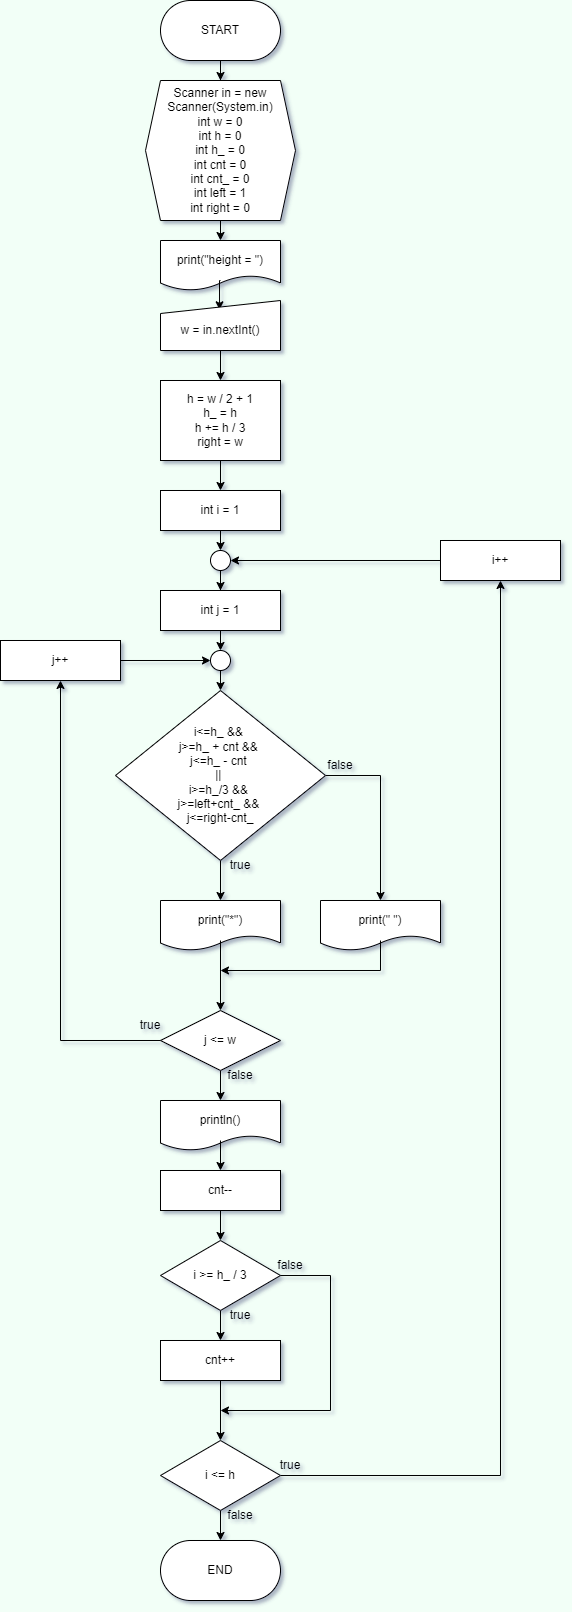

The diagram above was exported from draw.io. Its source (the exported page's mxGraphModel, read from the mxfile embedded in the PNG):
<mxGraphModel dx="60" dy="727" grid="1" gridSize="10" guides="1" tooltips="1" connect="1" arrows="1" fold="1" page="0" pageScale="1" pageWidth="827" pageHeight="1169" background="#F2FFF7" math="0" shadow="1">
  <root>
    <mxCell id="0" />
    <mxCell id="1" parent="0" />
    <mxCell id="zRSfNUeAWflmuNDYjrsS-2" value="" style="rounded=1;whiteSpace=wrap;html=1;arcSize=50;" vertex="1" parent="1">
      <mxGeometry x="770" y="370" width="120" height="60" as="geometry" />
    </mxCell>
    <mxCell id="zRSfNUeAWflmuNDYjrsS-6" style="edgeStyle=orthogonalEdgeStyle;rounded=0;orthogonalLoop=1;jettySize=auto;html=1;exitX=0.5;exitY=1;exitDx=0;exitDy=0;entryX=0.5;entryY=0;entryDx=0;entryDy=0;" edge="1" parent="1" source="zRSfNUeAWflmuNDYjrsS-3">
      <mxGeometry relative="1" as="geometry">
        <mxPoint x="830" y="430" as="targetPoint" />
      </mxGeometry>
    </mxCell>
    <mxCell id="zRSfNUeAWflmuNDYjrsS-109" style="edgeStyle=orthogonalEdgeStyle;rounded=0;orthogonalLoop=1;jettySize=auto;html=1;" edge="1" parent="1" source="zRSfNUeAWflmuNDYjrsS-3" target="zRSfNUeAWflmuNDYjrsS-4">
      <mxGeometry relative="1" as="geometry" />
    </mxCell>
    <mxCell id="zRSfNUeAWflmuNDYjrsS-3" value="START" style="text;html=1;strokeColor=none;fillColor=none;align=center;verticalAlign=middle;whiteSpace=wrap;rounded=0;" vertex="1" parent="1">
      <mxGeometry x="770" y="370" width="120" height="60" as="geometry" />
    </mxCell>
    <mxCell id="zRSfNUeAWflmuNDYjrsS-11" style="edgeStyle=orthogonalEdgeStyle;rounded=0;orthogonalLoop=1;jettySize=auto;html=1;exitX=0.5;exitY=1;exitDx=0;exitDy=0;entryX=0.5;entryY=0;entryDx=0;entryDy=0;" edge="1" parent="1" source="zRSfNUeAWflmuNDYjrsS-4" target="zRSfNUeAWflmuNDYjrsS-9">
      <mxGeometry relative="1" as="geometry" />
    </mxCell>
    <mxCell id="zRSfNUeAWflmuNDYjrsS-4" value="Scanner in = new Scanner(System.in)&lt;br&gt;int w = 0&lt;br&gt;int h = 0&lt;br&gt;int h_ = 0&lt;br&gt;int cnt = 0&lt;br&gt;int cnt_ = 0&lt;br&gt;int left = 1&lt;br&gt;int right = 0" style="shape=hexagon;perimeter=hexagonPerimeter2;whiteSpace=wrap;html=1;fixedSize=1;size=15;" vertex="1" parent="1">
      <mxGeometry x="755" y="450" width="150" height="140" as="geometry" />
    </mxCell>
    <mxCell id="zRSfNUeAWflmuNDYjrsS-9" value="" style="shape=document;whiteSpace=wrap;html=1;boundedLbl=1;" vertex="1" parent="1">
      <mxGeometry x="770" y="610" width="120" height="50" as="geometry" />
    </mxCell>
    <mxCell id="zRSfNUeAWflmuNDYjrsS-20" style="edgeStyle=orthogonalEdgeStyle;rounded=0;orthogonalLoop=1;jettySize=auto;html=1;exitX=0.5;exitY=1;exitDx=0;exitDy=0;entryX=0.492;entryY=0.186;entryDx=0;entryDy=0;entryPerimeter=0;" edge="1" parent="1" source="zRSfNUeAWflmuNDYjrsS-12" target="zRSfNUeAWflmuNDYjrsS-18">
      <mxGeometry relative="1" as="geometry" />
    </mxCell>
    <mxCell id="zRSfNUeAWflmuNDYjrsS-12" value="print(&quot;height = &quot;)" style="text;html=1;strokeColor=none;fillColor=none;align=center;verticalAlign=middle;whiteSpace=wrap;rounded=0;" vertex="1" parent="1">
      <mxGeometry x="770" y="610" width="120" height="40" as="geometry" />
    </mxCell>
    <mxCell id="zRSfNUeAWflmuNDYjrsS-18" value="" style="shape=manualInput;whiteSpace=wrap;html=1;size=13;" vertex="1" parent="1">
      <mxGeometry x="770" y="670" width="120" height="50" as="geometry" />
    </mxCell>
    <mxCell id="zRSfNUeAWflmuNDYjrsS-23" style="edgeStyle=orthogonalEdgeStyle;rounded=0;orthogonalLoop=1;jettySize=auto;html=1;exitX=0.5;exitY=1;exitDx=0;exitDy=0;entryX=0.5;entryY=0;entryDx=0;entryDy=0;" edge="1" parent="1" source="zRSfNUeAWflmuNDYjrsS-19" target="zRSfNUeAWflmuNDYjrsS-21">
      <mxGeometry relative="1" as="geometry" />
    </mxCell>
    <mxCell id="zRSfNUeAWflmuNDYjrsS-19" value="w = in.nextInt()" style="text;html=1;strokeColor=none;fillColor=none;align=center;verticalAlign=middle;whiteSpace=wrap;rounded=0;" vertex="1" parent="1">
      <mxGeometry x="770" y="680" width="120" height="40" as="geometry" />
    </mxCell>
    <mxCell id="zRSfNUeAWflmuNDYjrsS-111" style="edgeStyle=orthogonalEdgeStyle;rounded=0;orthogonalLoop=1;jettySize=auto;html=1;entryX=0.5;entryY=0;entryDx=0;entryDy=0;" edge="1" parent="1" source="zRSfNUeAWflmuNDYjrsS-21" target="zRSfNUeAWflmuNDYjrsS-27">
      <mxGeometry relative="1" as="geometry" />
    </mxCell>
    <mxCell id="zRSfNUeAWflmuNDYjrsS-21" value="h = w / 2 + 1&lt;br&gt;h_ = h&lt;br&gt;h += h / 3&lt;br&gt;right = w" style="rounded=0;whiteSpace=wrap;html=1;" vertex="1" parent="1">
      <mxGeometry x="770" y="750" width="120" height="80" as="geometry" />
    </mxCell>
    <mxCell id="zRSfNUeAWflmuNDYjrsS-32" style="edgeStyle=orthogonalEdgeStyle;rounded=0;orthogonalLoop=1;jettySize=auto;html=1;" edge="1" parent="1" source="zRSfNUeAWflmuNDYjrsS-24" target="zRSfNUeAWflmuNDYjrsS-31">
      <mxGeometry relative="1" as="geometry" />
    </mxCell>
    <mxCell id="zRSfNUeAWflmuNDYjrsS-24" value="" style="ellipse;whiteSpace=wrap;html=1;aspect=fixed;" vertex="1" parent="1">
      <mxGeometry x="820" y="920" width="20" height="20" as="geometry" />
    </mxCell>
    <mxCell id="zRSfNUeAWflmuNDYjrsS-26" value="" style="rounded=0;whiteSpace=wrap;html=1;" vertex="1" parent="1">
      <mxGeometry x="770" y="860" width="120" height="40" as="geometry" />
    </mxCell>
    <mxCell id="zRSfNUeAWflmuNDYjrsS-28" style="edgeStyle=orthogonalEdgeStyle;rounded=0;orthogonalLoop=1;jettySize=auto;html=1;exitX=0.5;exitY=1;exitDx=0;exitDy=0;entryX=0.5;entryY=0;entryDx=0;entryDy=0;" edge="1" parent="1" source="zRSfNUeAWflmuNDYjrsS-27" target="zRSfNUeAWflmuNDYjrsS-24">
      <mxGeometry relative="1" as="geometry" />
    </mxCell>
    <mxCell id="zRSfNUeAWflmuNDYjrsS-27" value="int i = 1" style="text;html=1;strokeColor=none;fillColor=none;align=center;verticalAlign=middle;whiteSpace=wrap;rounded=0;" vertex="1" parent="1">
      <mxGeometry x="770" y="860" width="120" height="40" as="geometry" />
    </mxCell>
    <mxCell id="zRSfNUeAWflmuNDYjrsS-30" value="" style="rounded=0;whiteSpace=wrap;html=1;" vertex="1" parent="1">
      <mxGeometry x="770" y="960" width="120" height="40" as="geometry" />
    </mxCell>
    <mxCell id="zRSfNUeAWflmuNDYjrsS-34" style="edgeStyle=orthogonalEdgeStyle;rounded=0;orthogonalLoop=1;jettySize=auto;html=1;exitX=0.5;exitY=1;exitDx=0;exitDy=0;entryX=0.5;entryY=0;entryDx=0;entryDy=0;" edge="1" parent="1" source="zRSfNUeAWflmuNDYjrsS-31" target="zRSfNUeAWflmuNDYjrsS-33">
      <mxGeometry relative="1" as="geometry" />
    </mxCell>
    <mxCell id="zRSfNUeAWflmuNDYjrsS-31" value="int j = 1" style="text;html=1;strokeColor=none;fillColor=none;align=center;verticalAlign=middle;whiteSpace=wrap;rounded=0;" vertex="1" parent="1">
      <mxGeometry x="770" y="960" width="120" height="40" as="geometry" />
    </mxCell>
    <mxCell id="zRSfNUeAWflmuNDYjrsS-36" style="edgeStyle=orthogonalEdgeStyle;rounded=0;orthogonalLoop=1;jettySize=auto;html=1;exitX=0.5;exitY=1;exitDx=0;exitDy=0;entryX=0.5;entryY=0;entryDx=0;entryDy=0;" edge="1" parent="1" source="zRSfNUeAWflmuNDYjrsS-33" target="zRSfNUeAWflmuNDYjrsS-35">
      <mxGeometry relative="1" as="geometry" />
    </mxCell>
    <mxCell id="zRSfNUeAWflmuNDYjrsS-33" value="" style="ellipse;whiteSpace=wrap;html=1;aspect=fixed;" vertex="1" parent="1">
      <mxGeometry x="820" y="1020" width="20" height="20" as="geometry" />
    </mxCell>
    <mxCell id="zRSfNUeAWflmuNDYjrsS-48" style="edgeStyle=orthogonalEdgeStyle;rounded=0;orthogonalLoop=1;jettySize=auto;html=1;exitX=1;exitY=0.5;exitDx=0;exitDy=0;entryX=0.5;entryY=0;entryDx=0;entryDy=0;" edge="1" parent="1" source="zRSfNUeAWflmuNDYjrsS-35" target="zRSfNUeAWflmuNDYjrsS-47">
      <mxGeometry relative="1" as="geometry" />
    </mxCell>
    <mxCell id="zRSfNUeAWflmuNDYjrsS-112" style="edgeStyle=orthogonalEdgeStyle;rounded=0;orthogonalLoop=1;jettySize=auto;html=1;exitX=0.5;exitY=1;exitDx=0;exitDy=0;entryX=0.5;entryY=0;entryDx=0;entryDy=0;" edge="1" parent="1" source="zRSfNUeAWflmuNDYjrsS-35" target="zRSfNUeAWflmuNDYjrsS-43">
      <mxGeometry relative="1" as="geometry" />
    </mxCell>
    <mxCell id="zRSfNUeAWflmuNDYjrsS-35" value="i&amp;lt;=h_ &amp;amp;&amp;amp; &lt;br&gt;j&amp;gt;=h_ + cnt &amp;amp;&amp;amp; &lt;br&gt;j&amp;lt;=h_ - cnt &lt;br&gt;|| &lt;br&gt;i&amp;gt;=h_/3 &amp;amp;&amp;amp; &lt;br&gt;j&amp;gt;=left+cnt_ &amp;amp;&amp;amp; &lt;br&gt;j&amp;lt;=right-cnt_" style="rhombus;whiteSpace=wrap;html=1;" vertex="1" parent="1">
      <mxGeometry x="725" y="1060" width="210" height="170" as="geometry" />
    </mxCell>
    <mxCell id="zRSfNUeAWflmuNDYjrsS-42" value="" style="shape=document;whiteSpace=wrap;html=1;boundedLbl=1;" vertex="1" parent="1">
      <mxGeometry x="770" y="1270" width="120" height="50" as="geometry" />
    </mxCell>
    <mxCell id="zRSfNUeAWflmuNDYjrsS-57" style="edgeStyle=orthogonalEdgeStyle;rounded=0;orthogonalLoop=1;jettySize=auto;html=1;exitX=0.5;exitY=1;exitDx=0;exitDy=0;entryX=0.5;entryY=0;entryDx=0;entryDy=0;" edge="1" parent="1" source="zRSfNUeAWflmuNDYjrsS-43" target="zRSfNUeAWflmuNDYjrsS-56">
      <mxGeometry relative="1" as="geometry" />
    </mxCell>
    <mxCell id="zRSfNUeAWflmuNDYjrsS-43" value="print(&quot;*&quot;)" style="text;html=1;strokeColor=none;fillColor=none;align=center;verticalAlign=middle;whiteSpace=wrap;rounded=0;" vertex="1" parent="1">
      <mxGeometry x="770" y="1270" width="120" height="40" as="geometry" />
    </mxCell>
    <mxCell id="zRSfNUeAWflmuNDYjrsS-45" value="true" style="text;html=1;strokeColor=none;fillColor=none;align=center;verticalAlign=middle;whiteSpace=wrap;rounded=0;" vertex="1" parent="1">
      <mxGeometry x="820" y="1220" width="60" height="30" as="geometry" />
    </mxCell>
    <mxCell id="zRSfNUeAWflmuNDYjrsS-46" value="" style="shape=document;whiteSpace=wrap;html=1;boundedLbl=1;" vertex="1" parent="1">
      <mxGeometry x="930" y="1270" width="120" height="50" as="geometry" />
    </mxCell>
    <mxCell id="zRSfNUeAWflmuNDYjrsS-59" style="edgeStyle=orthogonalEdgeStyle;rounded=0;orthogonalLoop=1;jettySize=auto;html=1;exitX=0.5;exitY=1;exitDx=0;exitDy=0;" edge="1" parent="1" source="zRSfNUeAWflmuNDYjrsS-47">
      <mxGeometry relative="1" as="geometry">
        <mxPoint x="830" y="1340" as="targetPoint" />
        <Array as="points">
          <mxPoint x="990" y="1340" />
        </Array>
      </mxGeometry>
    </mxCell>
    <mxCell id="zRSfNUeAWflmuNDYjrsS-47" value="print(&quot; &quot;)" style="text;html=1;strokeColor=none;fillColor=none;align=center;verticalAlign=middle;whiteSpace=wrap;rounded=0;" vertex="1" parent="1">
      <mxGeometry x="930" y="1270" width="120" height="40" as="geometry" />
    </mxCell>
    <mxCell id="zRSfNUeAWflmuNDYjrsS-49" value="false" style="text;html=1;strokeColor=none;fillColor=none;align=center;verticalAlign=middle;whiteSpace=wrap;rounded=0;" vertex="1" parent="1">
      <mxGeometry x="920" y="1120" width="60" height="30" as="geometry" />
    </mxCell>
    <mxCell id="zRSfNUeAWflmuNDYjrsS-50" value="" style="shape=document;whiteSpace=wrap;html=1;boundedLbl=1;" vertex="1" parent="1">
      <mxGeometry x="770" y="1470" width="120" height="50" as="geometry" />
    </mxCell>
    <mxCell id="zRSfNUeAWflmuNDYjrsS-116" style="edgeStyle=orthogonalEdgeStyle;rounded=0;orthogonalLoop=1;jettySize=auto;html=1;entryX=0.5;entryY=0;entryDx=0;entryDy=0;" edge="1" parent="1" source="zRSfNUeAWflmuNDYjrsS-51" target="zRSfNUeAWflmuNDYjrsS-115">
      <mxGeometry relative="1" as="geometry" />
    </mxCell>
    <mxCell id="zRSfNUeAWflmuNDYjrsS-51" value="println()" style="text;html=1;strokeColor=none;fillColor=none;align=center;verticalAlign=middle;whiteSpace=wrap;rounded=0;" vertex="1" parent="1">
      <mxGeometry x="770" y="1470" width="120" height="40" as="geometry" />
    </mxCell>
    <mxCell id="zRSfNUeAWflmuNDYjrsS-69" style="edgeStyle=orthogonalEdgeStyle;rounded=0;orthogonalLoop=1;jettySize=auto;html=1;entryX=0.5;entryY=0;entryDx=0;entryDy=0;" edge="1" parent="1" source="zRSfNUeAWflmuNDYjrsS-56" target="zRSfNUeAWflmuNDYjrsS-51">
      <mxGeometry relative="1" as="geometry" />
    </mxCell>
    <mxCell id="zRSfNUeAWflmuNDYjrsS-56" value="" style="rhombus;whiteSpace=wrap;html=1;" vertex="1" parent="1">
      <mxGeometry x="770" y="1380" width="120" height="60" as="geometry" />
    </mxCell>
    <mxCell id="zRSfNUeAWflmuNDYjrsS-65" style="edgeStyle=orthogonalEdgeStyle;rounded=0;orthogonalLoop=1;jettySize=auto;html=1;exitX=0;exitY=0.5;exitDx=0;exitDy=0;entryX=0.5;entryY=1;entryDx=0;entryDy=0;" edge="1" parent="1" source="zRSfNUeAWflmuNDYjrsS-60" target="zRSfNUeAWflmuNDYjrsS-64">
      <mxGeometry relative="1" as="geometry" />
    </mxCell>
    <mxCell id="zRSfNUeAWflmuNDYjrsS-60" value="j &amp;lt;= w" style="text;html=1;strokeColor=none;fillColor=none;align=center;verticalAlign=middle;whiteSpace=wrap;rounded=0;" vertex="1" parent="1">
      <mxGeometry x="770" y="1390" width="120" height="40" as="geometry" />
    </mxCell>
    <mxCell id="zRSfNUeAWflmuNDYjrsS-63" value="" style="rounded=0;whiteSpace=wrap;html=1;" vertex="1" parent="1">
      <mxGeometry x="610" y="1010" width="120" height="40" as="geometry" />
    </mxCell>
    <mxCell id="zRSfNUeAWflmuNDYjrsS-66" style="edgeStyle=orthogonalEdgeStyle;rounded=0;orthogonalLoop=1;jettySize=auto;html=1;exitX=1;exitY=0.5;exitDx=0;exitDy=0;entryX=0;entryY=0.5;entryDx=0;entryDy=0;" edge="1" parent="1" source="zRSfNUeAWflmuNDYjrsS-64" target="zRSfNUeAWflmuNDYjrsS-33">
      <mxGeometry relative="1" as="geometry" />
    </mxCell>
    <mxCell id="zRSfNUeAWflmuNDYjrsS-64" value="j++" style="text;html=1;strokeColor=none;fillColor=none;align=center;verticalAlign=middle;whiteSpace=wrap;rounded=0;" vertex="1" parent="1">
      <mxGeometry x="610" y="1010" width="120" height="40" as="geometry" />
    </mxCell>
    <mxCell id="zRSfNUeAWflmuNDYjrsS-67" value="true" style="text;html=1;strokeColor=none;fillColor=none;align=center;verticalAlign=middle;whiteSpace=wrap;rounded=0;" vertex="1" parent="1">
      <mxGeometry x="730" y="1380" width="60" height="30" as="geometry" />
    </mxCell>
    <mxCell id="zRSfNUeAWflmuNDYjrsS-68" value="false" style="text;html=1;strokeColor=none;fillColor=none;align=center;verticalAlign=middle;whiteSpace=wrap;rounded=0;" vertex="1" parent="1">
      <mxGeometry x="820" y="1430" width="60" height="30" as="geometry" />
    </mxCell>
    <mxCell id="zRSfNUeAWflmuNDYjrsS-76" value="" style="edgeStyle=orthogonalEdgeStyle;rounded=0;orthogonalLoop=1;jettySize=auto;html=1;" edge="1" parent="1" source="zRSfNUeAWflmuNDYjrsS-72" target="zRSfNUeAWflmuNDYjrsS-75">
      <mxGeometry relative="1" as="geometry" />
    </mxCell>
    <mxCell id="zRSfNUeAWflmuNDYjrsS-72" value="" style="rhombus;whiteSpace=wrap;html=1;" vertex="1" parent="1">
      <mxGeometry x="770" y="1610" width="120" height="70" as="geometry" />
    </mxCell>
    <mxCell id="zRSfNUeAWflmuNDYjrsS-113" style="edgeStyle=orthogonalEdgeStyle;rounded=0;orthogonalLoop=1;jettySize=auto;html=1;" edge="1" parent="1" source="zRSfNUeAWflmuNDYjrsS-73">
      <mxGeometry relative="1" as="geometry">
        <mxPoint x="830" y="1780" as="targetPoint" />
        <Array as="points">
          <mxPoint x="940" y="1645" />
          <mxPoint x="940" y="1780" />
        </Array>
      </mxGeometry>
    </mxCell>
    <mxCell id="zRSfNUeAWflmuNDYjrsS-73" value="i &amp;gt;= h_ / 3" style="text;html=1;strokeColor=none;fillColor=none;align=center;verticalAlign=middle;whiteSpace=wrap;rounded=0;" vertex="1" parent="1">
      <mxGeometry x="770" y="1625" width="120" height="40" as="geometry" />
    </mxCell>
    <mxCell id="zRSfNUeAWflmuNDYjrsS-75" value="" style="whiteSpace=wrap;html=1;" vertex="1" parent="1">
      <mxGeometry x="770" y="1710" width="120" height="40" as="geometry" />
    </mxCell>
    <mxCell id="zRSfNUeAWflmuNDYjrsS-86" value="" style="edgeStyle=orthogonalEdgeStyle;rounded=0;orthogonalLoop=1;jettySize=auto;html=1;" edge="1" parent="1" source="zRSfNUeAWflmuNDYjrsS-77" target="zRSfNUeAWflmuNDYjrsS-85">
      <mxGeometry relative="1" as="geometry" />
    </mxCell>
    <mxCell id="zRSfNUeAWflmuNDYjrsS-77" value="cnt++" style="text;html=1;strokeColor=none;fillColor=none;align=center;verticalAlign=middle;whiteSpace=wrap;rounded=0;" vertex="1" parent="1">
      <mxGeometry x="770" y="1710" width="120" height="40" as="geometry" />
    </mxCell>
    <mxCell id="zRSfNUeAWflmuNDYjrsS-78" value="true" style="text;html=1;strokeColor=none;fillColor=none;align=center;verticalAlign=middle;whiteSpace=wrap;rounded=0;" vertex="1" parent="1">
      <mxGeometry x="820" y="1670" width="60" height="30" as="geometry" />
    </mxCell>
    <mxCell id="zRSfNUeAWflmuNDYjrsS-102" style="edgeStyle=orthogonalEdgeStyle;rounded=0;orthogonalLoop=1;jettySize=auto;html=1;entryX=0.5;entryY=1;entryDx=0;entryDy=0;" edge="1" parent="1" source="zRSfNUeAWflmuNDYjrsS-85" target="zRSfNUeAWflmuNDYjrsS-90">
      <mxGeometry relative="1" as="geometry" />
    </mxCell>
    <mxCell id="zRSfNUeAWflmuNDYjrsS-107" style="edgeStyle=orthogonalEdgeStyle;rounded=0;orthogonalLoop=1;jettySize=auto;html=1;exitX=0.5;exitY=1;exitDx=0;exitDy=0;entryX=0.5;entryY=0;entryDx=0;entryDy=0;" edge="1" parent="1" source="zRSfNUeAWflmuNDYjrsS-85" target="zRSfNUeAWflmuNDYjrsS-106">
      <mxGeometry relative="1" as="geometry" />
    </mxCell>
    <mxCell id="zRSfNUeAWflmuNDYjrsS-85" value="" style="rhombus;whiteSpace=wrap;html=1;" vertex="1" parent="1">
      <mxGeometry x="770" y="1810" width="120" height="70" as="geometry" />
    </mxCell>
    <mxCell id="zRSfNUeAWflmuNDYjrsS-87" value="i &amp;lt;= h" style="text;html=1;strokeColor=none;fillColor=none;align=center;verticalAlign=middle;whiteSpace=wrap;rounded=0;" vertex="1" parent="1">
      <mxGeometry x="770" y="1825" width="120" height="40" as="geometry" />
    </mxCell>
    <mxCell id="zRSfNUeAWflmuNDYjrsS-91" style="edgeStyle=orthogonalEdgeStyle;rounded=0;orthogonalLoop=1;jettySize=auto;html=1;entryX=1;entryY=0.5;entryDx=0;entryDy=0;" edge="1" parent="1" source="zRSfNUeAWflmuNDYjrsS-89" target="zRSfNUeAWflmuNDYjrsS-24">
      <mxGeometry relative="1" as="geometry" />
    </mxCell>
    <mxCell id="zRSfNUeAWflmuNDYjrsS-89" value="" style="rounded=0;whiteSpace=wrap;html=1;" vertex="1" parent="1">
      <mxGeometry x="1050" y="910" width="120" height="40" as="geometry" />
    </mxCell>
    <mxCell id="zRSfNUeAWflmuNDYjrsS-90" value="i++" style="text;html=1;strokeColor=none;fillColor=none;align=center;verticalAlign=middle;whiteSpace=wrap;rounded=0;" vertex="1" parent="1">
      <mxGeometry x="1050" y="910" width="120" height="40" as="geometry" />
    </mxCell>
    <mxCell id="zRSfNUeAWflmuNDYjrsS-98" value="false" style="text;html=1;strokeColor=none;fillColor=none;align=center;verticalAlign=middle;whiteSpace=wrap;rounded=0;" vertex="1" parent="1">
      <mxGeometry x="870" y="1620" width="60" height="30" as="geometry" />
    </mxCell>
    <mxCell id="zRSfNUeAWflmuNDYjrsS-103" value="true" style="text;html=1;strokeColor=none;fillColor=none;align=center;verticalAlign=middle;whiteSpace=wrap;rounded=0;" vertex="1" parent="1">
      <mxGeometry x="870" y="1820" width="60" height="30" as="geometry" />
    </mxCell>
    <mxCell id="zRSfNUeAWflmuNDYjrsS-104" value="false" style="text;html=1;strokeColor=none;fillColor=none;align=center;verticalAlign=middle;whiteSpace=wrap;rounded=0;" vertex="1" parent="1">
      <mxGeometry x="820" y="1870" width="60" height="30" as="geometry" />
    </mxCell>
    <mxCell id="zRSfNUeAWflmuNDYjrsS-105" value="" style="rounded=1;whiteSpace=wrap;html=1;arcSize=50;" vertex="1" parent="1">
      <mxGeometry x="770" y="1910" width="120" height="60" as="geometry" />
    </mxCell>
    <mxCell id="zRSfNUeAWflmuNDYjrsS-106" value="END" style="text;html=1;strokeColor=none;fillColor=none;align=center;verticalAlign=middle;whiteSpace=wrap;rounded=0;" vertex="1" parent="1">
      <mxGeometry x="770" y="1910" width="120" height="60" as="geometry" />
    </mxCell>
    <mxCell id="zRSfNUeAWflmuNDYjrsS-114" value="" style="rounded=0;whiteSpace=wrap;html=1;" vertex="1" parent="1">
      <mxGeometry x="770" y="1540" width="120" height="40" as="geometry" />
    </mxCell>
    <mxCell id="zRSfNUeAWflmuNDYjrsS-117" style="edgeStyle=orthogonalEdgeStyle;rounded=0;orthogonalLoop=1;jettySize=auto;html=1;entryX=0.5;entryY=0;entryDx=0;entryDy=0;" edge="1" parent="1" source="zRSfNUeAWflmuNDYjrsS-115" target="zRSfNUeAWflmuNDYjrsS-72">
      <mxGeometry relative="1" as="geometry" />
    </mxCell>
    <mxCell id="zRSfNUeAWflmuNDYjrsS-115" value="cnt--" style="text;html=1;strokeColor=none;fillColor=none;align=center;verticalAlign=middle;whiteSpace=wrap;rounded=0;" vertex="1" parent="1">
      <mxGeometry x="770" y="1540" width="120" height="40" as="geometry" />
    </mxCell>
  </root>
</mxGraphModel>